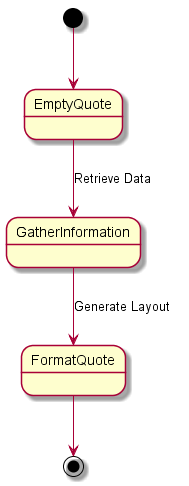

The diagram above was rendered by PlantUML. Its source (embedded in the PNG):
@startuml
[*] --> EmptyQuote
EmptyQuote --> GatherInformation : Retrieve Data
GatherInformation --> FormatQuote : Generate Layout
FormatQuote --> [*]

@enduml